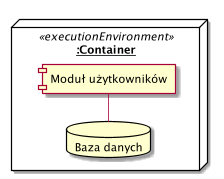

The diagram above was rendered by PlantUML. Its source (embedded in the PNG):
@startuml

left to right direction


    node __:Container__ <<executionEnvironment>> as C4 {
        component "Moduł użytkowników" as Mus
        database "Baza danych" as BD4
        BD4 - Mus
    }

    
@enduml